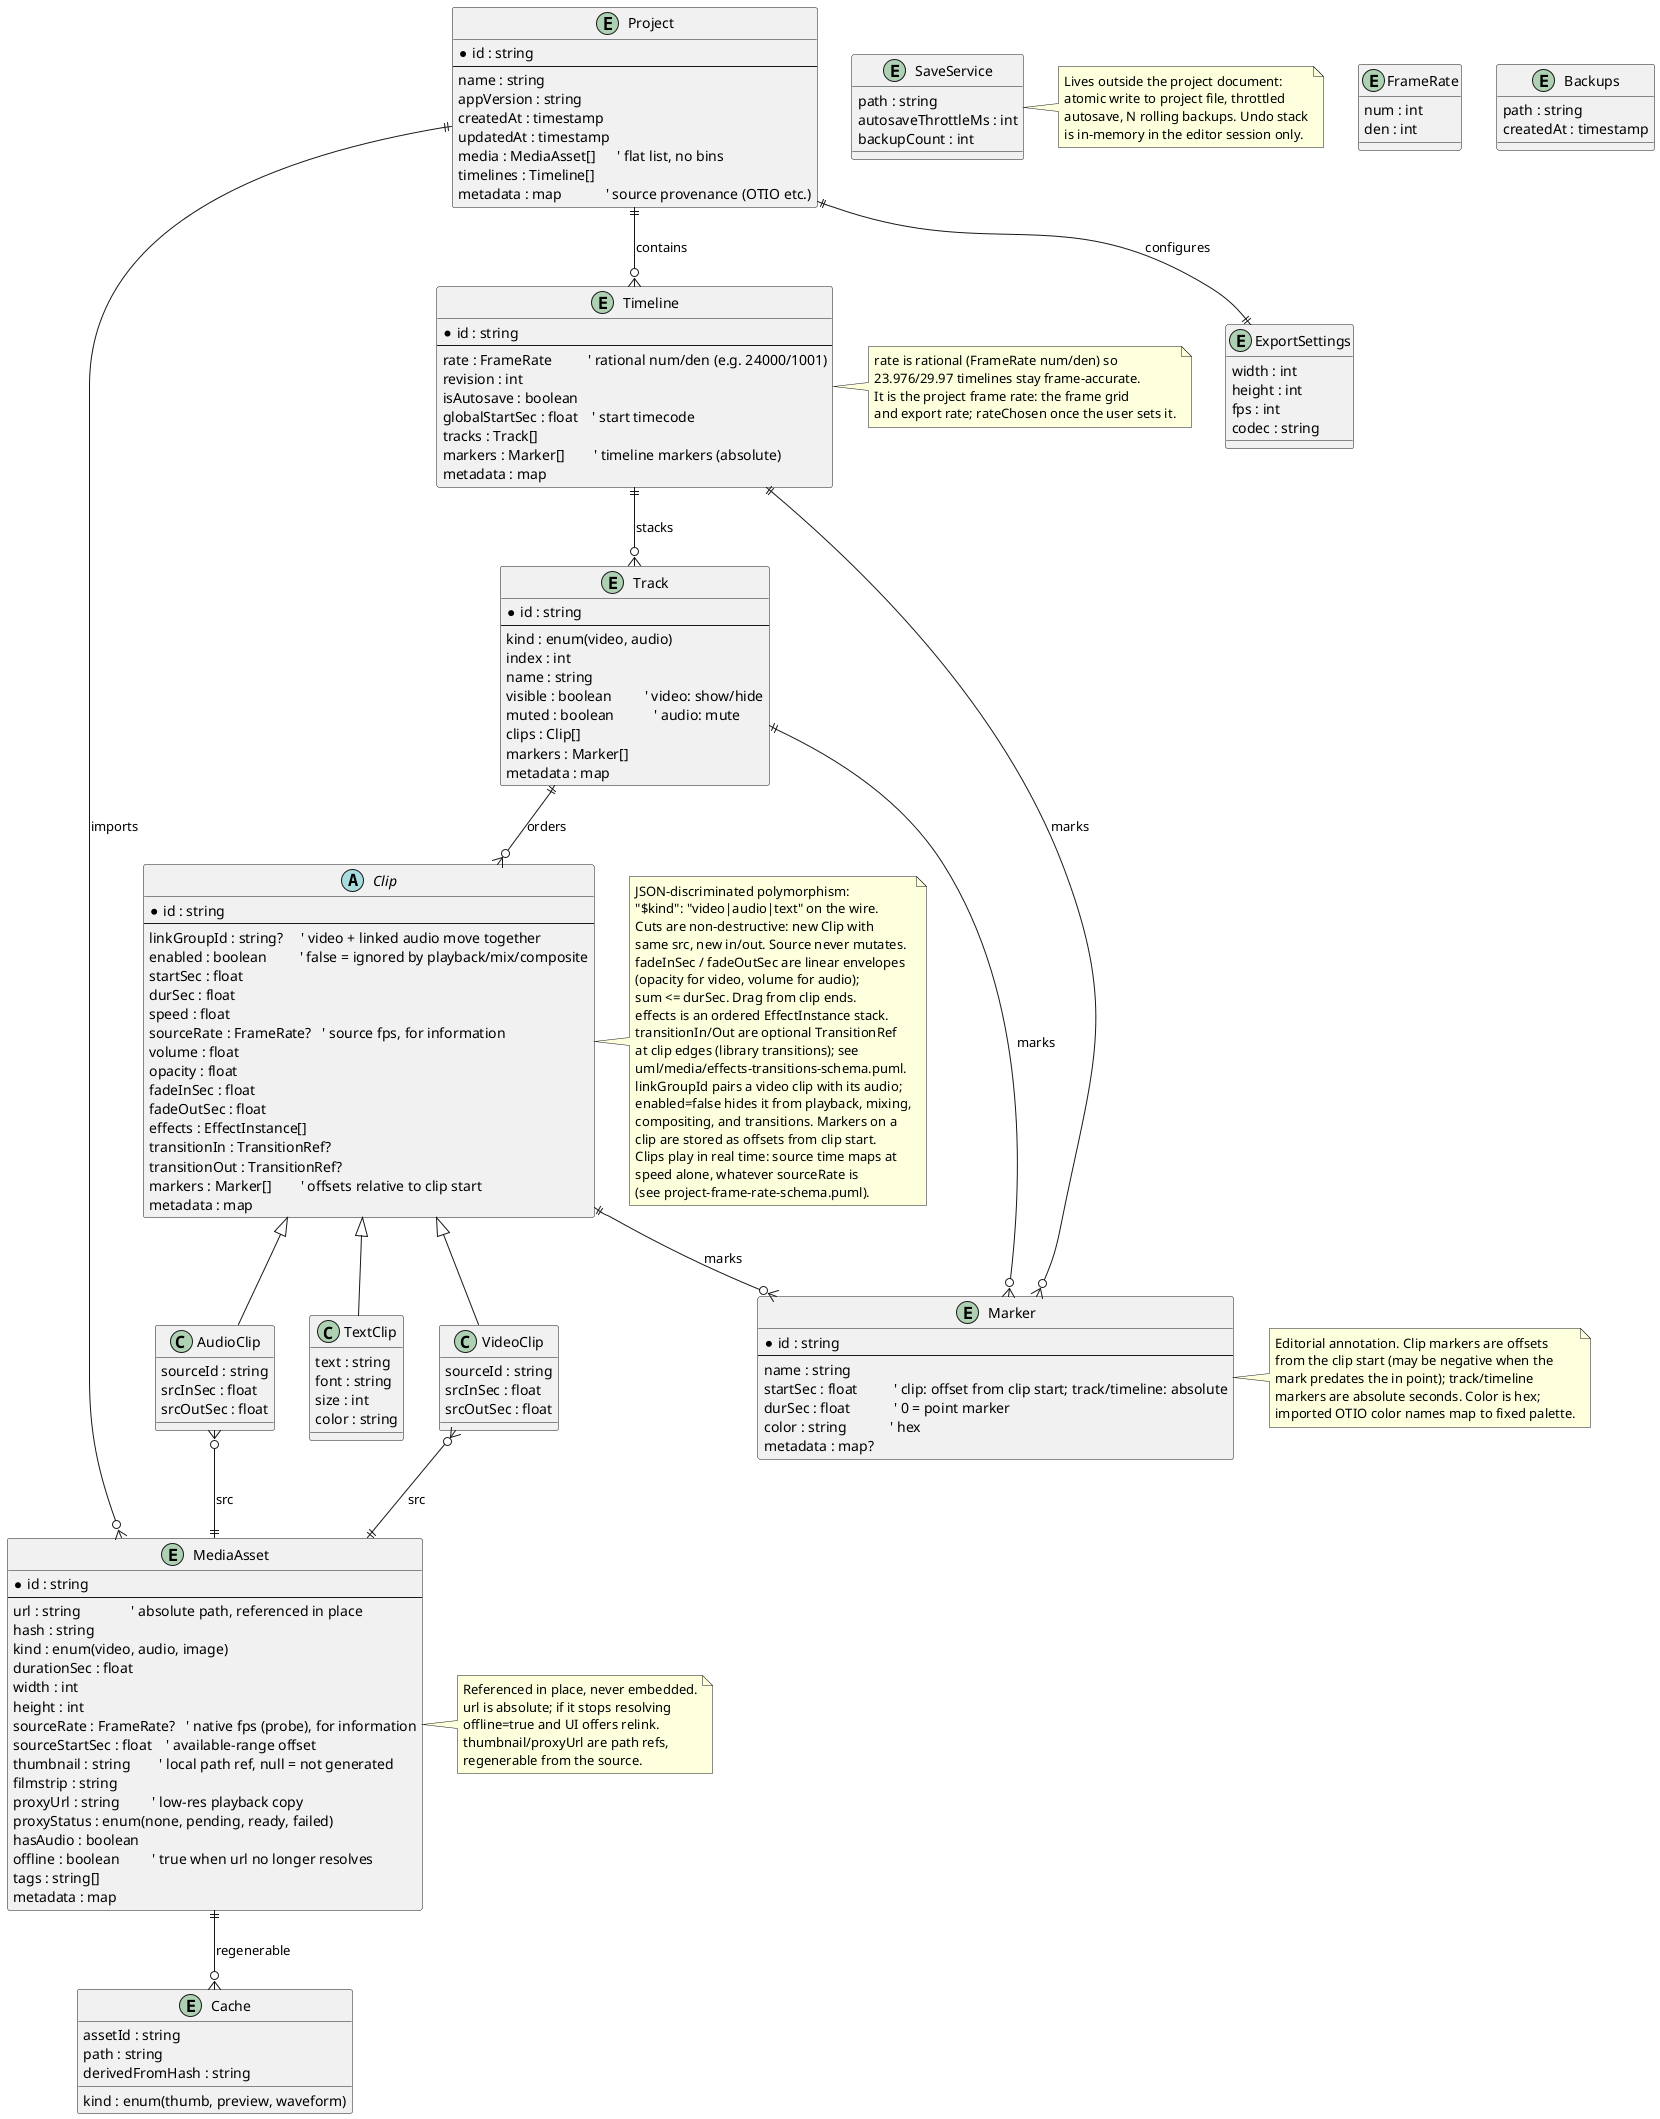

The diagram above was rendered by PlantUML. Its source (embedded in the PNG):
@startuml
' NLE project schema - compact CapCut-scale model (C# / fig)
' Single project file, media referenced in place, JSON timeline document.

entity Project {
  * id : string
  --
  name : string
  appVersion : string
  createdAt : timestamp
  updatedAt : timestamp
  media : MediaAsset[]      ' flat list, no bins
  timelines : Timeline[]
  metadata : map            ' source provenance (OTIO etc.)
}

entity MediaAsset {
  * id : string
  --
  url : string              ' absolute path, referenced in place
  hash : string
  kind : enum(video, audio, image)
  durationSec : float
  width : int
  height : int
  sourceRate : FrameRate?   ' native fps (probe), for information
  sourceStartSec : float    ' available-range offset
  thumbnail : string        ' local path ref, null = not generated
  filmstrip : string
  proxyUrl : string         ' low-res playback copy
  proxyStatus : enum(none, pending, ready, failed)
  hasAudio : boolean
  offline : boolean         ' true when url no longer resolves
  tags : string[]
  metadata : map
}

entity Timeline {
  * id : string
  --
  rate : FrameRate          ' rational num/den (e.g. 24000/1001)
  revision : int
  isAutosave : boolean
  globalStartSec : float    ' start timecode
  tracks : Track[]
  markers : Marker[]        ' timeline markers (absolute)
  metadata : map
}

entity FrameRate {
  num : int
  den : int
}

entity Marker {
  * id : string
  --
  name : string
  startSec : float          ' clip: offset from clip start; track/timeline: absolute
  durSec : float            ' 0 = point marker
  color : string            ' hex
  metadata : map?
}

entity Track {
  * id : string
  --
  kind : enum(video, audio)
  index : int
  name : string
  visible : boolean         ' video: show/hide
  muted : boolean           ' audio: mute
  clips : Clip[]
  markers : Marker[]
  metadata : map
}

abstract class Clip {
  * id : string
  --
  linkGroupId : string?     ' video + linked audio move together
  enabled : boolean         ' false = ignored by playback/mix/composite
  startSec : float
  durSec : float
  speed : float
  sourceRate : FrameRate?   ' source fps, for information
  volume : float
  opacity : float
  fadeInSec : float
  fadeOutSec : float
  effects : EffectInstance[]
  transitionIn : TransitionRef?
  transitionOut : TransitionRef?
  markers : Marker[]        ' offsets relative to clip start
  metadata : map
}

class VideoClip {
  sourceId : string
  srcInSec : float
  srcOutSec : float
}

class AudioClip {
  sourceId : string
  srcInSec : float
  srcOutSec : float
}

class TextClip {
  text : string
  font : string
  size : int
  color : string
}

entity ExportSettings {
  width : int
  height : int
  fps : int
  codec : string
}

entity SaveService {
  ' single-file atomic writes
  path : string
  autosaveThrottleMs : int
  backupCount : int
}

entity Backups {
  path : string
  createdAt : timestamp
}

entity Cache {
  assetId : string
  kind : enum(thumb, preview, waveform)
  path : string
  derivedFromHash : string
}

Clip <|-- VideoClip
Clip <|-- AudioClip
Clip <|-- TextClip

Project ||--o{ MediaAsset : "imports"
Project ||--o{ Timeline : "contains"
Project ||--|| ExportSettings : "configures"
Timeline ||--o{ Track : "stacks"
Timeline ||--o{ Marker : "marks"
Track ||--o{ Clip : "orders"
Track ||--o{ Marker : "marks"
Clip ||--o{ Marker : "marks"
VideoClip }o--|| MediaAsset : "src"
AudioClip }o--|| MediaAsset : "src"
MediaAsset ||--o{ Cache : "regenerable"

note right of MediaAsset
  Referenced in place, never embedded.
  url is absolute; if it stops resolving
  offline=true and UI offers relink.
  thumbnail/proxyUrl are path refs,
  regenerable from the source.
end note

note right of Clip
  JSON-discriminated polymorphism:
  "$kind": "video|audio|text" on the wire.
  Cuts are non-destructive: new Clip with
  same src, new in/out. Source never mutates.
  fadeInSec / fadeOutSec are linear envelopes
  (opacity for video, volume for audio);
  sum <= durSec. Drag from clip ends.
  effects is an ordered EffectInstance stack.
  transitionIn/Out are optional TransitionRef
  at clip edges (library transitions); see
  uml/media/effects-transitions-schema.puml.
  linkGroupId pairs a video clip with its audio;
  enabled=false hides it from playback, mixing,
  compositing, and transitions. Markers on a
  clip are stored as offsets from clip start.
  Clips play in real time: source time maps at
  speed alone, whatever sourceRate is
  (see project-frame-rate-schema.puml).
end note

note right of Marker
  Editorial annotation. Clip markers are offsets
  from the clip start (may be negative when the
  mark predates the in point); track/timeline
  markers are absolute seconds. Color is hex;
  imported OTIO color names map to fixed palette.
end note

note right of Timeline
  rate is rational (FrameRate num/den) so
  23.976/29.97 timelines stay frame-accurate.
  It is the project frame rate: the frame grid
  and export rate; rateChosen once the user sets it.
end note

note right of SaveService
  Lives outside the project document:
  atomic write to project file, throttled
  autosave, N rolling backups. Undo stack
  is in-memory in the editor session only.
end note

@enduml